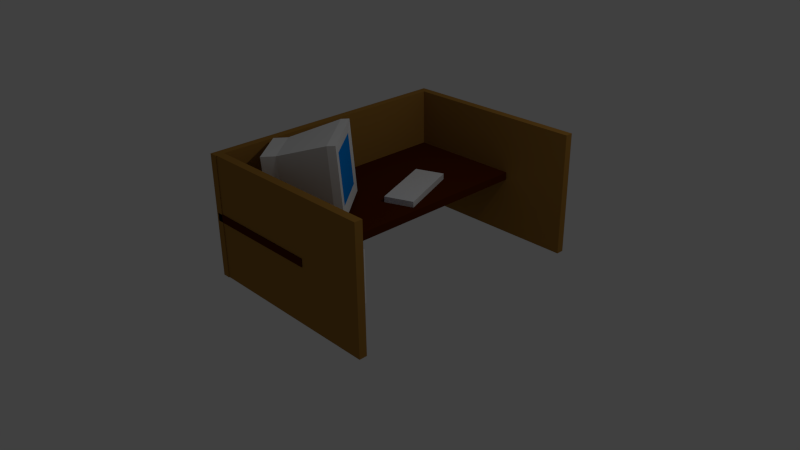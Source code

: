 # Source: Table.blend  (saved by Blender 2.73.0; exported with 4.5.12 LTS)
import bpy
from mathutils import Matrix  # noqa: F401  (used for matrix-valued properties, if any)

bpy.ops.wm.read_factory_settings(use_empty=True)
scene = bpy.context.scene
scene.name = 'Scene'

# ---- collections
col_collection_1 = bpy.data.collections.new('Collection 1'); scene.collection.children.link(col_collection_1)

# ---- materials (node trees are filled in below, after node groups)
mat_material_001 = bpy.data.materials.new('Material.001')
mat_material_001.alpha_threshold = 0.0
mat_material_001.use_transparent_shadow = False
mat_material_001.diffuse_color = (0.0, 0.2442, 0.8, 1.0)
mat_material_001.specular_color = (0.0, 0.6017, 1.0)
mat_material_001.roughness = 0.5
mat_material_001.specular_intensity = 1.0
mat_material_002 = bpy.data.materials.new('Material.002')
mat_material_002.alpha_threshold = 0.0
mat_material_002.use_transparent_shadow = False
mat_material_002.roughness = 0.5
mat_material_002.specular_intensity = 1.0
mat_material = bpy.data.materials.new('Material')
mat_material.alpha_threshold = 0.0
mat_material.use_transparent_shadow = False
mat_material.diffuse_color = (0.08001, 0.0139, 0.0, 1.0)
mat_material.roughness = 0.5
mat_material.line_color = (0.0, 0.0, 0.0, 1.0)
mat_material_004 = bpy.data.materials.new('Material.004')
mat_material_004.alpha_threshold = 0.0
mat_material_004.use_transparent_shadow = False
mat_material_004.diffuse_color = (0.3588, 0.1796, 0.03526, 1.0)
mat_material_004.roughness = 0.5
mat_material_003 = bpy.data.materials.new('Material.003')
mat_material_003.alpha_threshold = 0.0
mat_material_003.use_transparent_shadow = False
mat_material_003.roughness = 0.5

# ---- material node trees

# ---- world
world_world = bpy.data.worlds.new('World'); scene.world = world_world
world_world.color = (0.05088, 0.05088, 0.05088)
world_world.use_sun_shadow = False
world_world.sun_shadow_jitter_overblur = 0.0
world_world.cycles.sampling_method = 'MANUAL'
world_world.cycles.sample_map_resolution = 256

# ---- cameras
cam_camera = bpy.data.cameras.new('Camera')
cam_camera.clip_end = 100.0
cam_camera.lens = 35.0
cam_camera.sensor_width = 32.0
cam_camera.sensor_height = 18.0
cam_camera.ortho_scale = 7.314
cam_camera.dof.focus_distance = 0.0
cam_camera.dof.aperture_fstop = 128.0

# ---- lights
light_lamp = bpy.data.lights.new('Lamp', 'POINT')
light_lamp.transmission_factor = 0.0
light_lamp.cutoff_distance = 30.0
light_lamp.energy = 100.0
light_lamp.shadow_buffer_clip_start = 1.001
light_lamp.shadow_soft_size = 0.1
light_lamp.shadow_maximum_resolution = 0.006
light_lamp.use_absolute_resolution = True
light_lamp.cycles.use_multiple_importance_sampling = False

# ---- meshes
me_cube_006 = bpy.data.meshes.new('Cube.006')
me_cube_006.from_pydata([(-1.0, -1.0, -1.0), (-1.0, 1.0, -1.0), (1.0, 1.0, -1.0), (1.0, -1.0, -1.0), (-1.0, -1.0, 1.0), (-1.0, 1.0, 1.0), (1.0, 1.0, 1.0), (1.0, -1.0, 1.0)], [], [(4, 5, 1, 0), (5, 6, 2, 1), (6, 7, 3, 2), (7, 4, 0, 3), (0, 1, 2, 3), (7, 6, 5, 4)])
me_cube_006.use_remesh_preserve_volume = False
me_cube_006.use_remesh_preserve_attributes = False
me_cube_006.use_mirror_vertex_groups = False
me_cube_006.update()
me_cube_005 = bpy.data.meshes.new('Cube.005')
me_cube_005.from_pydata([(-1.0, -1.0, -1.0), (-1.0, 1.0, -1.0), (1.0, 1.0, -1.0), (1.0, -1.0, -1.0), (-1.0, -1.0, 1.0), (-1.0, 1.0, 1.0), (1.0, 1.0, 1.0), (1.0, -1.0, 1.0)], [], [(4, 5, 1, 0), (5, 6, 2, 1), (6, 7, 3, 2), (7, 4, 0, 3), (0, 1, 2, 3), (7, 6, 5, 4)])
me_cube_005.use_remesh_preserve_volume = False
me_cube_005.use_remesh_preserve_attributes = False
me_cube_005.use_mirror_vertex_groups = False
me_cube_005.update()
me_cube_004 = bpy.data.meshes.new('Cube.004')
me_cube_004.from_pydata([(-1.0, -1.0, -1.0), (-1.0, 1.0, -1.0), (1.0, 1.48, -1.48), (1.0, -1.48, -1.48), (-1.0, -1.0, 1.0), (-1.0, 1.0, 1.0), (1.0, 1.48, 1.48), (1.0, -1.48, 1.48), (1.322, 1.48, -1.48), (1.322, -1.48, -1.48), (1.322, 1.48, 1.48), (1.322, -1.48, 1.48), (1.284, 1.118, -1.039), (1.284, -0.9602, -1.039), (1.284, 1.118, 1.039), (1.284, -0.9602, 1.039), (-1.585, -1.0, -1.0), (-1.585, 1.0, -1.0), (-1.585, -1.0, 1.0), (-1.585, 1.0, 1.0)], [], [(1, 0, 16, 17), (5, 6, 2, 1), (3, 2, 8, 9), (7, 4, 0, 3), (0, 1, 2, 3), (7, 6, 5, 4), (9, 8, 12, 13), (7, 3, 9, 11), (6, 7, 11, 10), (2, 6, 10, 8), (14, 15, 13, 12), (11, 9, 13, 15), (10, 11, 15, 14), (8, 10, 14, 12), (18, 19, 17, 16), (5, 1, 17, 19), (4, 5, 19, 18), (0, 4, 18, 16)])
me_cube_004.polygons.foreach_set('material_index', [1, 1, 1, 1, 1, 1, 1, 1, 1, 1, 0, 1, 1, 1, 1, 1, 1, 1])
me_cube_004.materials.append(mat_material_001)
me_cube_004.materials.append(mat_material_002)
me_cube_004.use_remesh_preserve_volume = False
me_cube_004.use_remesh_preserve_attributes = False
me_cube_004.use_mirror_vertex_groups = False
me_cube_004.update()
me_cube_003 = bpy.data.meshes.new('Cube.003')
me_cube_003.from_pydata([(1.0, 1.0, -1.0), (1.0, -1.0, -1.0), (-1.0, -1.0, -1.0), (-1.0, 1.0, -1.0), (1.0, 1.0, 1.0), (1.0, -1.0, 1.0), (-1.0, -1.0, 1.0), (-1.0, 1.0, 1.0)], [], [(0, 1, 2, 3), (4, 7, 6, 5), (0, 4, 5, 1), (1, 5, 6, 2), (2, 6, 7, 3), (4, 0, 3, 7)])
me_cube_003.polygons.foreach_set('material_index', [1, 1, 1, 1, 1, 1])
me_cube_003.materials.append(mat_material)
me_cube_003.materials.append(mat_material_004)
me_cube_003.use_remesh_preserve_volume = False
me_cube_003.use_remesh_preserve_attributes = False
me_cube_003.use_mirror_vertex_groups = False
me_cube_003.update()
me_cube_002 = bpy.data.meshes.new('Cube.002')
me_cube_002.from_pydata([(1.0, 1.0, -1.0), (1.0, -1.0, -1.0), (-1.0, -1.0, -1.0), (-1.0, 1.0, -1.0), (1.0, 1.0, 1.0), (1.0, -1.0, 1.0), (-1.0, -1.0, 1.0), (-1.0, 1.0, 1.0)], [], [(0, 1, 2, 3), (4, 7, 6, 5), (0, 4, 5, 1), (1, 5, 6, 2), (2, 6, 7, 3), (4, 0, 3, 7)])
me_cube_002.polygons.foreach_set('material_index', [1, 1, 1, 1, 1, 1])
me_cube_002.materials.append(mat_material)
me_cube_002.materials.append(mat_material_004)
me_cube_002.use_remesh_preserve_volume = False
me_cube_002.use_remesh_preserve_attributes = False
me_cube_002.use_mirror_vertex_groups = False
me_cube_002.update()
me_cube_001 = bpy.data.meshes.new('Cube.001')
me_cube_001.from_pydata([(1.0, 1.0, -1.0), (1.0, -1.0, -1.0), (-1.0, -1.0, -1.0), (-1.0, 1.0, -1.0), (1.0, 1.0, 1.0), (1.0, -1.0, 1.0), (-1.0, -1.0, 1.0), (-1.0, 1.0, 1.0)], [], [(0, 1, 2, 3), (4, 7, 6, 5), (0, 4, 5, 1), (1, 5, 6, 2), (2, 6, 7, 3), (4, 0, 3, 7)])
me_cube_001.polygons.foreach_set('material_index', [1, 1, 1, 1, 1, 1])
me_cube_001.materials.append(mat_material)
me_cube_001.materials.append(mat_material_004)
me_cube_001.use_remesh_preserve_volume = False
me_cube_001.use_remesh_preserve_attributes = False
me_cube_001.use_mirror_vertex_groups = False
me_cube_001.update()
me_cube = bpy.data.meshes.new('Cube')
me_cube.from_pydata([(1.0, 1.0, -1.0), (1.0, -1.0, -1.0), (-1.0, -1.0, -1.0), (-1.0, 1.0, -1.0), (1.0, 1.0, 1.0), (1.0, -1.0, 1.0), (-1.0, -1.0, 1.0), (-1.0, 1.0, 1.0)], [], [(0, 1, 2, 3), (4, 7, 6, 5), (0, 4, 5, 1), (1, 5, 6, 2), (2, 6, 7, 3), (4, 0, 3, 7)])
me_cube.materials.append(mat_material)
me_cube.materials.append(mat_material_003)
me_cube.use_remesh_preserve_volume = False
me_cube.use_remesh_preserve_attributes = False
me_cube.use_mirror_vertex_groups = False
me_cube.update()

# ---- objects
ob_cube_006 = bpy.data.objects.new('Cube.006', me_cube_006)
ob_cube_005 = bpy.data.objects.new('Cube.005', me_cube_005)
ob_cube_004 = bpy.data.objects.new('Cube.004', me_cube_004)
ob_cube_003 = bpy.data.objects.new('Cube.003', me_cube_003)
ob_cube_002 = bpy.data.objects.new('Cube.002', me_cube_002)
ob_cube_001 = bpy.data.objects.new('Cube.001', me_cube_001)
ob_cube = bpy.data.objects.new('Cube', me_cube)
ob_lamp = bpy.data.objects.new('Lamp', light_lamp)
ob_camera = bpy.data.objects.new('Camera', cam_camera)

# ---- transforms, parenting, visibility, modifiers, constraints
ob_cube_006.location = (0.4283, -1.19, 0.3765)
ob_cube_006.rotation_euler = (0.0, -0.0, 0.2095)
ob_cube_006.scale = (0.4924, 0.2079, 0.35)
ob_cube_006.lineart.crease_threshold = 0.0
ob_cube_005.location = (0.3697, 0.3809, 0.9316)
ob_cube_005.rotation_euler = (0.0, -0.0, 0.376)
ob_cube_005.scale = (0.1916, 0.4648, 0.03995)
ob_cube_005.lineart.crease_threshold = 0.0
ob_cube_004.location = (-0.05393, -0.8626, 1.4)
ob_cube_004.rotation_euler = (-0.01528, -0.074, 0.7052)
ob_cube_004.scale = (0.312, 0.312, 0.312)
ob_cube_004.lineart.crease_threshold = 0.0
ob_cube_003.location = (0.4418, -1.655, 0.8447)
ob_cube_003.rotation_euler = (-1.571, 1.571, 0.0)
ob_cube_003.scale = (0.7963, 1.25, 0.0508)
ob_cube_003.lock_rotations_4d = False
ob_cube_003.empty_display_type = 'ARROWS'
ob_cube_003.lineart.crease_threshold = 0.0
ob_cube_002.location = (0.4418, 1.668, 0.8447)
ob_cube_002.rotation_euler = (-1.571, 1.571, 0.0)
ob_cube_002.scale = (0.7963, 1.25, 0.0508)
ob_cube_002.lock_rotations_4d = False
ob_cube_002.empty_display_type = 'ARROWS'
ob_cube_002.lineart.crease_threshold = 0.0
ob_cube_001.location = (-0.7698, 0.0, 0.8447)
ob_cube_001.rotation_euler = (-0.0, 1.571, 0.0)
ob_cube_001.scale = (0.7963, 1.717, 0.0508)
ob_cube_001.lock_rotations_4d = False
ob_cube_001.empty_display_type = 'ARROWS'
ob_cube_001.lineart.crease_threshold = 0.0
ob_cube.location = (0.0, 0.0, 0.8447)
ob_cube.scale = (0.7963, 1.717, 0.0508)
ob_cube.lock_rotations_4d = False
ob_cube.empty_display_type = 'ARROWS'
ob_cube.lineart.crease_threshold = 0.0
ob_lamp.location = (4.076, 1.005, 5.904)
ob_lamp.rotation_euler = (0.6503, 0.05522, 1.866)
ob_lamp.lock_rotations_4d = False
ob_lamp.empty_display_type = 'ARROWS'
ob_lamp.color = (0.0, 0.0, 0.0, 0.0)
ob_lamp.lineart.crease_threshold = 0.0
ob_camera.location = (7.481, -6.508, 5.344)
ob_camera.rotation_euler = (1.109, 0.01082, 0.8149)
ob_camera.lock_rotations_4d = False
ob_camera.empty_display_type = 'ARROWS'
ob_camera.color = (0.0, 0.0, 0.0, 0.0)
ob_camera.display_type = 'WIRE'
ob_camera.lineart.crease_threshold = 0.0

# ---- collection membership
col_collection_1.objects.link(ob_cube_006)
col_collection_1.objects.link(ob_cube_005)
col_collection_1.objects.link(ob_cube_004)
col_collection_1.objects.link(ob_cube_003)
col_collection_1.objects.link(ob_cube_002)
col_collection_1.objects.link(ob_cube_001)
col_collection_1.objects.link(ob_cube)
col_collection_1.objects.link(ob_lamp)
col_collection_1.objects.link(ob_camera)

# ---- scene / render settings (as saved in the file)
scene.camera = ob_camera
scene.frame_start = 1; scene.frame_end = 250; scene.frame_set(1)
scene.render.engine = 'BLENDER_EEVEE_NEXT'
scene.render.resolution_percentage = 50
scene.render.dither_intensity = 0.0
scene.cycles.use_denoising = False
scene.cycles.samples = 10
scene.cycles.sampling_pattern = 'TABULATED_SOBOL'
scene.cycles.light_sampling_threshold = 0.0
scene.cycles.use_adaptive_sampling = False
scene.cycles.use_light_tree = False
scene.cycles.blur_glossy = 0.0
scene.cycles.pixel_filter_type = 'GAUSSIAN'
scene.cycles.sample_clamp_indirect = 0.0
scene.view_settings.view_transform = 'Standard'
bpy.context.view_layer.update()
